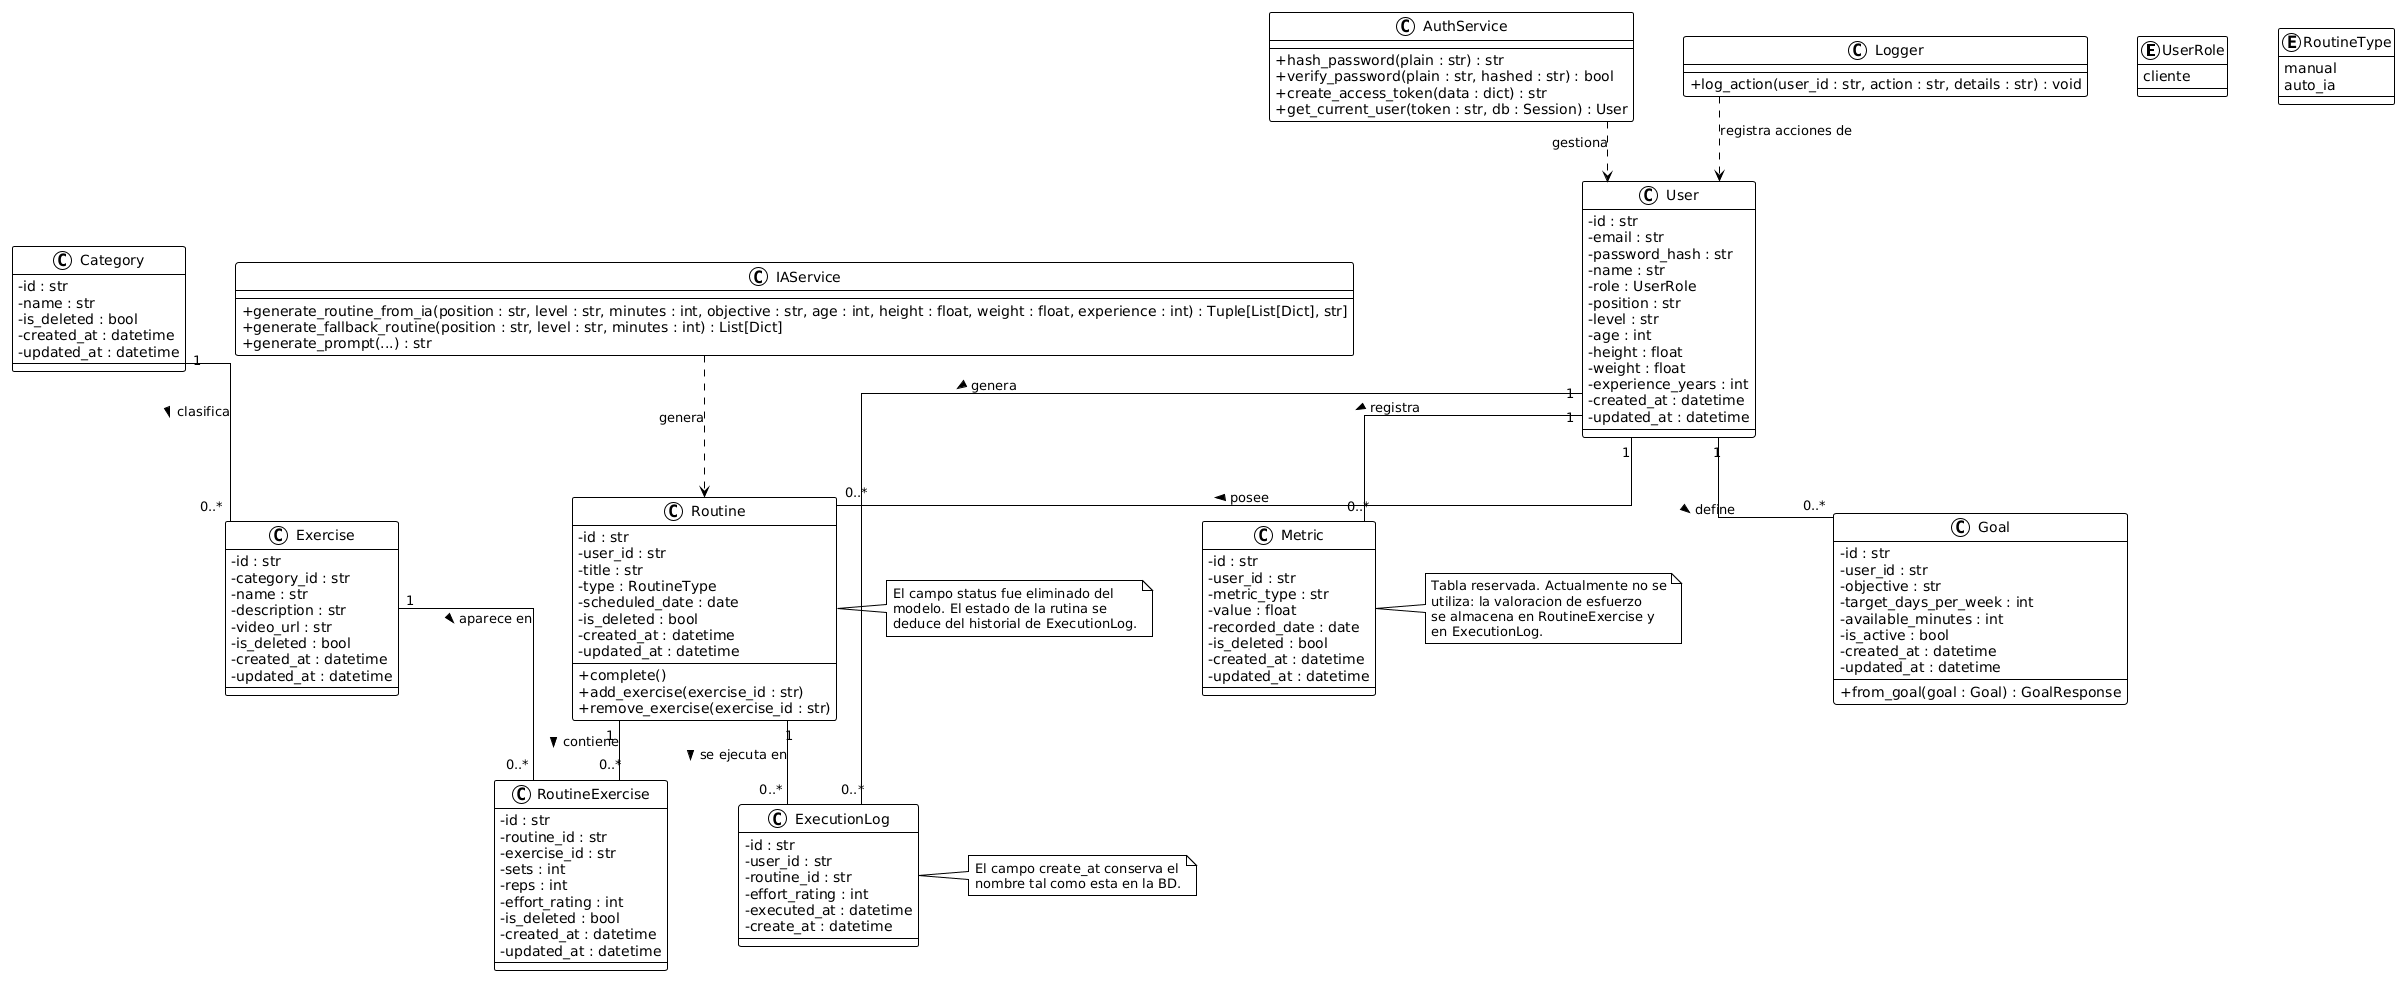

The diagram above was rendered by PlantUML. Its source (embedded in the PNG):
@startuml
!theme plain
skinparam classAttributeIconSize 0
skinparam linetype ortho
skinparam nodesep 50
skinparam ranksep 60

enum UserRole {
  cliente
}

enum RoutineType {
  manual
  auto_ia
}

class User {
  - id : str
  - email : str
  - password_hash : str
  - name : str
  - role : UserRole
  - position : str
  - level : str
  - age : int
  - height : float
  - weight : float
  - experience_years : int
  - created_at : datetime
  - updated_at : datetime
}

class Goal {
  - id : str
  - user_id : str
  - objective : str
  - target_days_per_week : int
  - available_minutes : int
  - is_active : bool
  - created_at : datetime
  - updated_at : datetime
  + from_goal(goal : Goal) : GoalResponse
}

class Category {
  - id : str
  - name : str
  - is_deleted : bool
  - created_at : datetime
  - updated_at : datetime
}

class Exercise {
  - id : str
  - category_id : str
  - name : str
  - description : str
  - video_url : str
  - is_deleted : bool
  - created_at : datetime
  - updated_at : datetime
}

class Routine {
  - id : str
  - user_id : str
  - title : str
  - type : RoutineType
  - scheduled_date : date
  - is_deleted : bool
  - created_at : datetime
  - updated_at : datetime
  + complete()
  + add_exercise(exercise_id : str)
  + remove_exercise(exercise_id : str)
}

class RoutineExercise {
  - id : str
  - routine_id : str
  - exercise_id : str
  - sets : int
  - reps : int
  - effort_rating : int
  - is_deleted : bool
  - created_at : datetime
  - updated_at : datetime
}

class Metric {
  - id : str
  - user_id : str
  - metric_type : str
  - value : float
  - recorded_date : date
  - is_deleted : bool
  - created_at : datetime
  - updated_at : datetime
}

class ExecutionLog {
  - id : str
  - user_id : str
  - routine_id : str
  - effort_rating : int
  - executed_at : datetime
  - create_at : datetime
}

class AuthService {
  + hash_password(plain : str) : str
  + verify_password(plain : str, hashed : str) : bool
  + create_access_token(data : dict) : str
  + get_current_user(token : str, db : Session) : User
}

class IAService {
  + generate_routine_from_ia(position : str, level : str, minutes : int, objective : str, age : int, height : float, weight : float, experience : int) : Tuple[List[Dict], str]
  + generate_fallback_routine(position : str, level : str, minutes : int) : List[Dict]
  + generate_prompt(...) : str
}

class Logger {
  + log_action(user_id : str, action : str, details : str) : void
}

User "1" -- "0..*" Goal : define >
User "1" -- "0..*" Routine : posee >
User "1" -- "0..*" Metric : registra >
User "1" -- "0..*" ExecutionLog : genera >

Routine "1" -- "0..*" RoutineExercise : contiene >
Routine "1" -- "0..*" ExecutionLog : se ejecuta en >

Exercise "1" -- "0..*" RoutineExercise : aparece en >
Category "1" -- "0..*" Exercise : clasifica >

AuthService ..> User : gestiona
IAService ..> Routine : genera
Logger ..> User : registra acciones de

note right of Metric
  Tabla reservada. Actualmente no se
  utiliza: la valoracion de esfuerzo
  se almacena en RoutineExercise y
  en ExecutionLog.
end note

note right of Routine
  El campo status fue eliminado del
  modelo. El estado de la rutina se
  deduce del historial de ExecutionLog.
end note

note right of ExecutionLog
  El campo create_at conserva el
  nombre tal como esta en la BD.
end note
@enduml